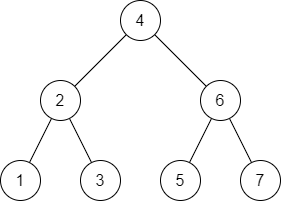

The diagram above was exported from draw.io. Its source (the exported page's mxGraphModel, read from the mxfile embedded in the PNG):
<mxGraphModel dx="883" dy="617" grid="1" gridSize="10" guides="1" tooltips="1" connect="1" arrows="1" fold="1" page="1" pageScale="1" pageWidth="850" pageHeight="1100" math="0" shadow="0">
  <root>
    <mxCell id="0" />
    <mxCell id="1" parent="0" />
    <mxCell id="9" value="" style="rounded=0;orthogonalLoop=1;jettySize=auto;html=1;endArrow=none;endFill=0;" parent="1" source="4" target="3" edge="1">
      <mxGeometry relative="1" as="geometry" />
    </mxCell>
    <mxCell id="10" style="rounded=0;orthogonalLoop=1;jettySize=auto;html=1;endArrow=none;endFill=0;" parent="1" source="2" target="4" edge="1">
      <mxGeometry relative="1" as="geometry" />
    </mxCell>
    <mxCell id="11" style="edgeStyle=none;rounded=0;orthogonalLoop=1;jettySize=auto;html=1;endArrow=none;endFill=0;" parent="1" source="2" target="5" edge="1">
      <mxGeometry relative="1" as="geometry" />
    </mxCell>
    <mxCell id="2" value="4" style="ellipse;whiteSpace=wrap;html=1;aspect=fixed;fontSize=16;" parent="1" vertex="1">
      <mxGeometry x="400" y="280" width="40" height="40" as="geometry" />
    </mxCell>
    <mxCell id="3" value="5" style="ellipse;whiteSpace=wrap;html=1;aspect=fixed;fontSize=16;" parent="1" vertex="1">
      <mxGeometry x="440" y="440" width="40" height="40" as="geometry" />
    </mxCell>
    <mxCell id="14" value="" style="edgeStyle=none;rounded=0;orthogonalLoop=1;jettySize=auto;html=1;endArrow=none;endFill=0;" parent="1" source="4" target="12" edge="1">
      <mxGeometry relative="1" as="geometry" />
    </mxCell>
    <mxCell id="4" value="6" style="ellipse;whiteSpace=wrap;html=1;aspect=fixed;fontSize=16;" parent="1" vertex="1">
      <mxGeometry x="480" y="360" width="40" height="40" as="geometry" />
    </mxCell>
    <mxCell id="15" style="edgeStyle=none;rounded=0;orthogonalLoop=1;jettySize=auto;html=1;endArrow=none;endFill=0;" parent="1" source="5" target="7" edge="1">
      <mxGeometry relative="1" as="geometry" />
    </mxCell>
    <mxCell id="16" style="edgeStyle=none;rounded=0;orthogonalLoop=1;jettySize=auto;html=1;endArrow=none;endFill=0;" parent="1" source="5" target="6" edge="1">
      <mxGeometry relative="1" as="geometry" />
    </mxCell>
    <mxCell id="5" value="2" style="ellipse;whiteSpace=wrap;html=1;aspect=fixed;fontSize=16;" parent="1" vertex="1">
      <mxGeometry x="320" y="360" width="40" height="40" as="geometry" />
    </mxCell>
    <mxCell id="6" value="1" style="ellipse;whiteSpace=wrap;html=1;aspect=fixed;fontSize=16;" parent="1" vertex="1">
      <mxGeometry x="280" y="440" width="40" height="40" as="geometry" />
    </mxCell>
    <mxCell id="7" value="3" style="ellipse;whiteSpace=wrap;html=1;aspect=fixed;fontSize=16;" parent="1" vertex="1">
      <mxGeometry x="360" y="440" width="40" height="40" as="geometry" />
    </mxCell>
    <mxCell id="12" value="7" style="ellipse;whiteSpace=wrap;html=1;aspect=fixed;fontSize=16;" parent="1" vertex="1">
      <mxGeometry x="520" y="440" width="40" height="40" as="geometry" />
    </mxCell>
  </root>
</mxGraphModel>